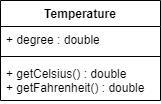

The diagram above was exported from draw.io. Its source (the exported page's mxGraphModel, read from the mxfile embedded in the PNG):
<mxGraphModel dx="487" dy="282" grid="1" gridSize="10" guides="1" tooltips="1" connect="1" arrows="1" fold="1" page="1" pageScale="1" pageWidth="827" pageHeight="1169" math="0" shadow="0">
  <root>
    <mxCell id="0" />
    <mxCell id="1" parent="0" />
    <mxCell id="2" value="Temperature" style="swimlane;fontStyle=1;align=center;verticalAlign=top;childLayout=stackLayout;horizontal=1;startSize=26;horizontalStack=0;resizeParent=1;resizeParentMax=0;resizeLast=0;collapsible=1;marginBottom=0;" vertex="1" parent="1">
      <mxGeometry x="250" y="340" width="160" height="100" as="geometry" />
    </mxCell>
    <mxCell id="3" value="+ degree : double" style="text;strokeColor=none;fillColor=none;align=left;verticalAlign=top;spacingLeft=4;spacingRight=4;overflow=hidden;rotatable=0;points=[[0,0.5],[1,0.5]];portConstraint=eastwest;" vertex="1" parent="2">
      <mxGeometry y="26" width="160" height="26" as="geometry" />
    </mxCell>
    <mxCell id="4" value="" style="line;strokeWidth=1;fillColor=none;align=left;verticalAlign=middle;spacingTop=-1;spacingLeft=3;spacingRight=3;rotatable=0;labelPosition=right;points=[];portConstraint=eastwest;" vertex="1" parent="2">
      <mxGeometry y="52" width="160" height="8" as="geometry" />
    </mxCell>
    <mxCell id="5" value="+ getCelsius() : double&#10;+ getFahrenheit() : double" style="text;strokeColor=none;fillColor=none;align=left;verticalAlign=top;spacingLeft=4;spacingRight=4;overflow=hidden;rotatable=0;points=[[0,0.5],[1,0.5]];portConstraint=eastwest;" vertex="1" parent="2">
      <mxGeometry y="60" width="160" height="40" as="geometry" />
    </mxCell>
  </root>
</mxGraphModel>